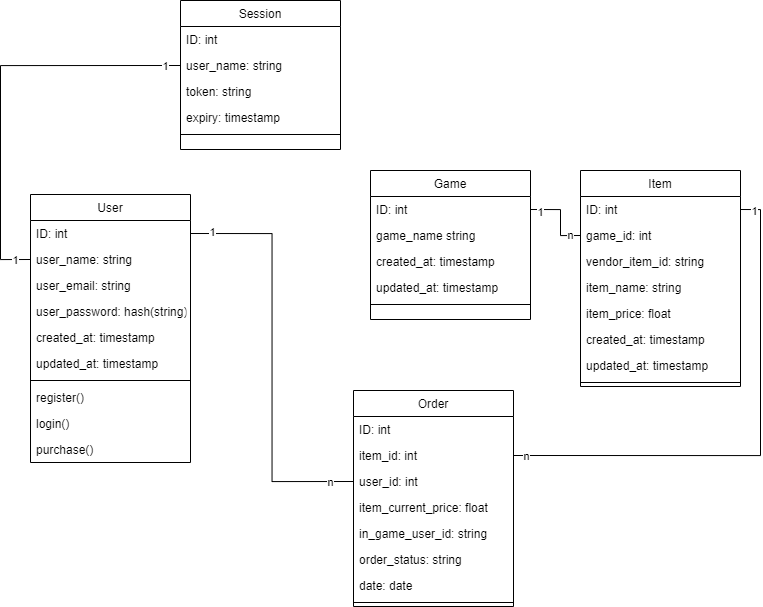

The diagram above was exported from draw.io. Its source (the exported page's mxGraphModel, read from the mxfile embedded in the PNG):
<mxGraphModel dx="2442" dy="1972" grid="1" gridSize="10" guides="1" tooltips="1" connect="1" arrows="1" fold="1" page="1" pageScale="1" pageWidth="827" pageHeight="1169" math="0" shadow="0">
  <root>
    <mxCell id="0" />
    <mxCell id="1" parent="0" />
    <mxCell id="2" value="User" style="swimlane;fontStyle=0;align=center;verticalAlign=top;childLayout=stackLayout;horizontal=1;startSize=26;horizontalStack=0;resizeParent=1;resizeLast=0;collapsible=1;marginBottom=0;rounded=0;shadow=0;strokeWidth=1;" vertex="1" parent="1">
      <mxGeometry x="-480" y="504" width="160" height="268" as="geometry">
        <mxRectangle x="230" y="140" width="160" height="26" as="alternateBounds" />
      </mxGeometry>
    </mxCell>
    <mxCell id="3" value="ID: int" style="text;align=left;verticalAlign=top;spacingLeft=4;spacingRight=4;overflow=hidden;rotatable=0;points=[[0,0.5],[1,0.5]];portConstraint=eastwest;" vertex="1" parent="2">
      <mxGeometry y="26" width="160" height="26" as="geometry" />
    </mxCell>
    <mxCell id="4" value="user_name: string" style="text;align=left;verticalAlign=top;spacingLeft=4;spacingRight=4;overflow=hidden;rotatable=0;points=[[0,0.5],[1,0.5]];portConstraint=eastwest;rounded=0;shadow=0;html=0;" vertex="1" parent="2">
      <mxGeometry y="52" width="160" height="26" as="geometry" />
    </mxCell>
    <mxCell id="5" value="user_email: string" style="text;align=left;verticalAlign=top;spacingLeft=4;spacingRight=4;overflow=hidden;rotatable=0;points=[[0,0.5],[1,0.5]];portConstraint=eastwest;rounded=0;shadow=0;html=0;" vertex="1" parent="2">
      <mxGeometry y="78" width="160" height="26" as="geometry" />
    </mxCell>
    <mxCell id="6" value="user_password: hash(string)" style="text;align=left;verticalAlign=top;spacingLeft=4;spacingRight=4;overflow=hidden;rotatable=0;points=[[0,0.5],[1,0.5]];portConstraint=eastwest;rounded=0;shadow=0;html=0;" vertex="1" parent="2">
      <mxGeometry y="104" width="160" height="26" as="geometry" />
    </mxCell>
    <mxCell id="7" value="created_at: timestamp" style="text;align=left;verticalAlign=top;spacingLeft=4;spacingRight=4;overflow=hidden;rotatable=0;points=[[0,0.5],[1,0.5]];portConstraint=eastwest;rounded=0;shadow=0;html=0;" vertex="1" parent="2">
      <mxGeometry y="130" width="160" height="26" as="geometry" />
    </mxCell>
    <mxCell id="8" value="updated_at: timestamp" style="text;align=left;verticalAlign=top;spacingLeft=4;spacingRight=4;overflow=hidden;rotatable=0;points=[[0,0.5],[1,0.5]];portConstraint=eastwest;rounded=0;shadow=0;html=0;" vertex="1" parent="2">
      <mxGeometry y="156" width="160" height="26" as="geometry" />
    </mxCell>
    <mxCell id="9" value="" style="line;html=1;strokeWidth=1;align=left;verticalAlign=middle;spacingTop=-1;spacingLeft=3;spacingRight=3;rotatable=0;labelPosition=right;points=[];portConstraint=eastwest;" vertex="1" parent="2">
      <mxGeometry y="182" width="160" height="8" as="geometry" />
    </mxCell>
    <mxCell id="10" value="register()" style="text;align=left;verticalAlign=top;spacingLeft=4;spacingRight=4;overflow=hidden;rotatable=0;points=[[0,0.5],[1,0.5]];portConstraint=eastwest;" vertex="1" parent="2">
      <mxGeometry y="190" width="160" height="26" as="geometry" />
    </mxCell>
    <mxCell id="11" value="login()" style="text;align=left;verticalAlign=top;spacingLeft=4;spacingRight=4;overflow=hidden;rotatable=0;points=[[0,0.5],[1,0.5]];portConstraint=eastwest;" vertex="1" parent="2">
      <mxGeometry y="216" width="160" height="26" as="geometry" />
    </mxCell>
    <mxCell id="12" value="purchase()" style="text;align=left;verticalAlign=top;spacingLeft=4;spacingRight=4;overflow=hidden;rotatable=0;points=[[0,0.5],[1,0.5]];portConstraint=eastwest;" vertex="1" parent="2">
      <mxGeometry y="242" width="160" height="26" as="geometry" />
    </mxCell>
    <mxCell id="13" value="Game" style="swimlane;fontStyle=0;align=center;verticalAlign=top;childLayout=stackLayout;horizontal=1;startSize=26;horizontalStack=0;resizeParent=1;resizeLast=0;collapsible=1;marginBottom=0;rounded=0;shadow=0;strokeWidth=1;" vertex="1" parent="1">
      <mxGeometry x="-140" y="480" width="160" height="149" as="geometry">
        <mxRectangle x="130" y="380" width="160" height="26" as="alternateBounds" />
      </mxGeometry>
    </mxCell>
    <mxCell id="14" value="ID: int" style="text;align=left;verticalAlign=top;spacingLeft=4;spacingRight=4;overflow=hidden;rotatable=0;points=[[0,0.5],[1,0.5]];portConstraint=eastwest;" vertex="1" parent="13">
      <mxGeometry y="26" width="160" height="26" as="geometry" />
    </mxCell>
    <mxCell id="15" value="game_name string" style="text;align=left;verticalAlign=top;spacingLeft=4;spacingRight=4;overflow=hidden;rotatable=0;points=[[0,0.5],[1,0.5]];portConstraint=eastwest;rounded=0;shadow=0;html=0;" vertex="1" parent="13">
      <mxGeometry y="52" width="160" height="26" as="geometry" />
    </mxCell>
    <mxCell id="16" value="created_at: timestamp" style="text;align=left;verticalAlign=top;spacingLeft=4;spacingRight=4;overflow=hidden;rotatable=0;points=[[0,0.5],[1,0.5]];portConstraint=eastwest;rounded=0;shadow=0;html=0;" vertex="1" parent="13">
      <mxGeometry y="78" width="160" height="26" as="geometry" />
    </mxCell>
    <mxCell id="17" value="updated_at: timestamp" style="text;align=left;verticalAlign=top;spacingLeft=4;spacingRight=4;overflow=hidden;rotatable=0;points=[[0,0.5],[1,0.5]];portConstraint=eastwest;rounded=0;shadow=0;html=0;" vertex="1" parent="13">
      <mxGeometry y="104" width="160" height="26" as="geometry" />
    </mxCell>
    <mxCell id="18" value="" style="line;html=1;strokeWidth=1;align=left;verticalAlign=middle;spacingTop=-1;spacingLeft=3;spacingRight=3;rotatable=0;labelPosition=right;points=[];portConstraint=eastwest;" vertex="1" parent="13">
      <mxGeometry y="130" width="160" height="8" as="geometry" />
    </mxCell>
    <mxCell id="19" value="Item" style="swimlane;fontStyle=0;align=center;verticalAlign=top;childLayout=stackLayout;horizontal=1;startSize=26;horizontalStack=0;resizeParent=1;resizeLast=0;collapsible=1;marginBottom=0;rounded=0;shadow=0;strokeWidth=1;" vertex="1" parent="1">
      <mxGeometry x="70" y="480" width="160" height="216" as="geometry">
        <mxRectangle x="130" y="380" width="160" height="26" as="alternateBounds" />
      </mxGeometry>
    </mxCell>
    <mxCell id="20" value="ID: int" style="text;align=left;verticalAlign=top;spacingLeft=4;spacingRight=4;overflow=hidden;rotatable=0;points=[[0,0.5],[1,0.5]];portConstraint=eastwest;" vertex="1" parent="19">
      <mxGeometry y="26" width="160" height="26" as="geometry" />
    </mxCell>
    <mxCell id="21" value="game_id: int" style="text;align=left;verticalAlign=top;spacingLeft=4;spacingRight=4;overflow=hidden;rotatable=0;points=[[0,0.5],[1,0.5]];portConstraint=eastwest;rounded=0;shadow=0;html=0;" vertex="1" parent="19">
      <mxGeometry y="52" width="160" height="26" as="geometry" />
    </mxCell>
    <mxCell id="22" value="vendor_item_id: string" style="text;align=left;verticalAlign=top;spacingLeft=4;spacingRight=4;overflow=hidden;rotatable=0;points=[[0,0.5],[1,0.5]];portConstraint=eastwest;rounded=0;shadow=0;html=0;" vertex="1" parent="19">
      <mxGeometry y="78" width="160" height="26" as="geometry" />
    </mxCell>
    <mxCell id="23" value="item_name: string" style="text;align=left;verticalAlign=top;spacingLeft=4;spacingRight=4;overflow=hidden;rotatable=0;points=[[0,0.5],[1,0.5]];portConstraint=eastwest;rounded=0;shadow=0;html=0;" vertex="1" parent="19">
      <mxGeometry y="104" width="160" height="26" as="geometry" />
    </mxCell>
    <mxCell id="24" value="item_price: float" style="text;align=left;verticalAlign=top;spacingLeft=4;spacingRight=4;overflow=hidden;rotatable=0;points=[[0,0.5],[1,0.5]];portConstraint=eastwest;rounded=0;shadow=0;html=0;" vertex="1" parent="19">
      <mxGeometry y="130" width="160" height="26" as="geometry" />
    </mxCell>
    <mxCell id="25" value="created_at: timestamp" style="text;align=left;verticalAlign=top;spacingLeft=4;spacingRight=4;overflow=hidden;rotatable=0;points=[[0,0.5],[1,0.5]];portConstraint=eastwest;rounded=0;shadow=0;html=0;" vertex="1" parent="19">
      <mxGeometry y="156" width="160" height="26" as="geometry" />
    </mxCell>
    <mxCell id="26" value="updated_at: timestamp" style="text;align=left;verticalAlign=top;spacingLeft=4;spacingRight=4;overflow=hidden;rotatable=0;points=[[0,0.5],[1,0.5]];portConstraint=eastwest;rounded=0;shadow=0;html=0;" vertex="1" parent="19">
      <mxGeometry y="182" width="160" height="26" as="geometry" />
    </mxCell>
    <mxCell id="27" value="" style="line;html=1;strokeWidth=1;align=left;verticalAlign=middle;spacingTop=-1;spacingLeft=3;spacingRight=3;rotatable=0;labelPosition=right;points=[];portConstraint=eastwest;" vertex="1" parent="19">
      <mxGeometry y="208" width="160" height="8" as="geometry" />
    </mxCell>
    <mxCell id="28" value="Order" style="swimlane;fontStyle=0;align=center;verticalAlign=top;childLayout=stackLayout;horizontal=1;startSize=26;horizontalStack=0;resizeParent=1;resizeLast=0;collapsible=1;marginBottom=0;rounded=0;shadow=0;strokeWidth=1;" vertex="1" parent="1">
      <mxGeometry x="-157" y="700" width="160" height="216" as="geometry">
        <mxRectangle x="130" y="380" width="160" height="26" as="alternateBounds" />
      </mxGeometry>
    </mxCell>
    <mxCell id="29" value="ID: int" style="text;align=left;verticalAlign=top;spacingLeft=4;spacingRight=4;overflow=hidden;rotatable=0;points=[[0,0.5],[1,0.5]];portConstraint=eastwest;" vertex="1" parent="28">
      <mxGeometry y="26" width="160" height="26" as="geometry" />
    </mxCell>
    <mxCell id="30" value="item_id: int" style="text;align=left;verticalAlign=top;spacingLeft=4;spacingRight=4;overflow=hidden;rotatable=0;points=[[0,0.5],[1,0.5]];portConstraint=eastwest;rounded=0;shadow=0;html=0;" vertex="1" parent="28">
      <mxGeometry y="52" width="160" height="26" as="geometry" />
    </mxCell>
    <mxCell id="31" value="user_id: int" style="text;align=left;verticalAlign=top;spacingLeft=4;spacingRight=4;overflow=hidden;rotatable=0;points=[[0,0.5],[1,0.5]];portConstraint=eastwest;rounded=0;shadow=0;html=0;" vertex="1" parent="28">
      <mxGeometry y="78" width="160" height="26" as="geometry" />
    </mxCell>
    <mxCell id="32" value="item_current_price: float" style="text;align=left;verticalAlign=top;spacingLeft=4;spacingRight=4;overflow=hidden;rotatable=0;points=[[0,0.5],[1,0.5]];portConstraint=eastwest;rounded=0;shadow=0;html=0;" vertex="1" parent="28">
      <mxGeometry y="104" width="160" height="26" as="geometry" />
    </mxCell>
    <mxCell id="33" value="in_game_user_id: string" style="text;align=left;verticalAlign=top;spacingLeft=4;spacingRight=4;overflow=hidden;rotatable=0;points=[[0,0.5],[1,0.5]];portConstraint=eastwest;rounded=0;shadow=0;html=0;" vertex="1" parent="28">
      <mxGeometry y="130" width="160" height="26" as="geometry" />
    </mxCell>
    <mxCell id="34" value="order_status: string" style="text;align=left;verticalAlign=top;spacingLeft=4;spacingRight=4;overflow=hidden;rotatable=0;points=[[0,0.5],[1,0.5]];portConstraint=eastwest;rounded=0;shadow=0;html=0;" vertex="1" parent="28">
      <mxGeometry y="156" width="160" height="26" as="geometry" />
    </mxCell>
    <mxCell id="35" value="date: date" style="text;align=left;verticalAlign=top;spacingLeft=4;spacingRight=4;overflow=hidden;rotatable=0;points=[[0,0.5],[1,0.5]];portConstraint=eastwest;rounded=0;shadow=0;html=0;" vertex="1" parent="28">
      <mxGeometry y="182" width="160" height="26" as="geometry" />
    </mxCell>
    <mxCell id="36" value="" style="line;html=1;strokeWidth=1;align=left;verticalAlign=middle;spacingTop=-1;spacingLeft=3;spacingRight=3;rotatable=0;labelPosition=right;points=[];portConstraint=eastwest;" vertex="1" parent="28">
      <mxGeometry y="208" width="160" height="8" as="geometry" />
    </mxCell>
    <mxCell id="37" style="edgeStyle=orthogonalEdgeStyle;rounded=0;orthogonalLoop=1;jettySize=auto;html=1;exitX=1;exitY=0.5;exitDx=0;exitDy=0;entryX=1;entryY=0.5;entryDx=0;entryDy=0;endArrow=none;endFill=0;" edge="1" source="20" target="30" parent="1">
      <mxGeometry relative="1" as="geometry">
        <Array as="points">
          <mxPoint x="250" y="519" />
          <mxPoint x="250" y="765" />
        </Array>
      </mxGeometry>
    </mxCell>
    <mxCell id="38" value="1" style="edgeLabel;html=1;align=center;verticalAlign=middle;resizable=0;points=[];" connectable="0" vertex="1" parent="37">
      <mxGeometry x="-0.8935" relative="1" as="geometry">
        <mxPoint x="-7" y="-7" as="offset" />
      </mxGeometry>
    </mxCell>
    <mxCell id="39" value="n" style="edgeLabel;html=1;align=center;verticalAlign=middle;resizable=0;points=[];" connectable="0" vertex="1" parent="37">
      <mxGeometry x="0.8452" relative="1" as="geometry">
        <mxPoint x="-27" as="offset" />
      </mxGeometry>
    </mxCell>
    <mxCell id="40" style="edgeStyle=orthogonalEdgeStyle;rounded=0;orthogonalLoop=1;jettySize=auto;html=1;exitX=1;exitY=0.5;exitDx=0;exitDy=0;entryX=0;entryY=0.5;entryDx=0;entryDy=0;endArrow=none;endFill=0;" edge="1" source="3" target="31" parent="1">
      <mxGeometry relative="1" as="geometry" />
    </mxCell>
    <mxCell id="41" value="1" style="edgeLabel;html=1;align=center;verticalAlign=middle;resizable=0;points=[];" connectable="0" vertex="1" parent="40">
      <mxGeometry x="-0.8971" y="2" relative="1" as="geometry">
        <mxPoint as="offset" />
      </mxGeometry>
    </mxCell>
    <mxCell id="42" value="n" style="edgeLabel;html=1;align=center;verticalAlign=middle;resizable=0;points=[];" connectable="0" vertex="1" parent="40">
      <mxGeometry x="0.8899" relative="1" as="geometry">
        <mxPoint as="offset" />
      </mxGeometry>
    </mxCell>
    <mxCell id="43" style="edgeStyle=orthogonalEdgeStyle;rounded=0;orthogonalLoop=1;jettySize=auto;html=1;exitX=1;exitY=0.5;exitDx=0;exitDy=0;entryX=0;entryY=0.5;entryDx=0;entryDy=0;endArrow=none;endFill=0;" edge="1" source="14" target="21" parent="1">
      <mxGeometry relative="1" as="geometry">
        <mxPoint x="150" y="280" as="sourcePoint" />
        <mxPoint x="150" y="506" as="targetPoint" />
        <Array as="points">
          <mxPoint x="50" y="519" />
          <mxPoint x="50" y="545" />
        </Array>
      </mxGeometry>
    </mxCell>
    <mxCell id="44" value="1" style="edgeLabel;html=1;align=center;verticalAlign=middle;resizable=0;points=[];" connectable="0" vertex="1" parent="43">
      <mxGeometry x="-0.8656" y="-3" relative="1" as="geometry">
        <mxPoint x="5" y="-1" as="offset" />
      </mxGeometry>
    </mxCell>
    <mxCell id="45" value="n" style="edgeLabel;html=1;align=center;verticalAlign=middle;resizable=0;points=[];" connectable="0" vertex="1" parent="43">
      <mxGeometry x="0.7953" y="-2" relative="1" as="geometry">
        <mxPoint x="-2" y="-3" as="offset" />
      </mxGeometry>
    </mxCell>
    <mxCell id="46" value="Session" style="swimlane;fontStyle=0;align=center;verticalAlign=top;childLayout=stackLayout;horizontal=1;startSize=26;horizontalStack=0;resizeParent=1;resizeLast=0;collapsible=1;marginBottom=0;rounded=0;shadow=0;strokeWidth=1;" vertex="1" parent="1">
      <mxGeometry x="-330" y="310" width="160" height="149" as="geometry">
        <mxRectangle x="130" y="380" width="160" height="26" as="alternateBounds" />
      </mxGeometry>
    </mxCell>
    <mxCell id="47" value="ID: int" style="text;align=left;verticalAlign=top;spacingLeft=4;spacingRight=4;overflow=hidden;rotatable=0;points=[[0,0.5],[1,0.5]];portConstraint=eastwest;" vertex="1" parent="46">
      <mxGeometry y="26" width="160" height="26" as="geometry" />
    </mxCell>
    <mxCell id="48" value="user_name: string" style="text;align=left;verticalAlign=top;spacingLeft=4;spacingRight=4;overflow=hidden;rotatable=0;points=[[0,0.5],[1,0.5]];portConstraint=eastwest;rounded=0;shadow=0;html=0;" vertex="1" parent="46">
      <mxGeometry y="52" width="160" height="26" as="geometry" />
    </mxCell>
    <mxCell id="49" value="token: string" style="text;align=left;verticalAlign=top;spacingLeft=4;spacingRight=4;overflow=hidden;rotatable=0;points=[[0,0.5],[1,0.5]];portConstraint=eastwest;rounded=0;shadow=0;html=0;" vertex="1" parent="46">
      <mxGeometry y="78" width="160" height="26" as="geometry" />
    </mxCell>
    <mxCell id="50" value="expiry: timestamp" style="text;align=left;verticalAlign=top;spacingLeft=4;spacingRight=4;overflow=hidden;rotatable=0;points=[[0,0.5],[1,0.5]];portConstraint=eastwest;rounded=0;shadow=0;html=0;" vertex="1" parent="46">
      <mxGeometry y="104" width="160" height="26" as="geometry" />
    </mxCell>
    <mxCell id="51" value="" style="line;html=1;strokeWidth=1;align=left;verticalAlign=middle;spacingTop=-1;spacingLeft=3;spacingRight=3;rotatable=0;labelPosition=right;points=[];portConstraint=eastwest;" vertex="1" parent="46">
      <mxGeometry y="130" width="160" height="8" as="geometry" />
    </mxCell>
    <mxCell id="52" style="edgeStyle=orthogonalEdgeStyle;rounded=0;orthogonalLoop=1;jettySize=auto;html=1;exitX=0;exitY=0.5;exitDx=0;exitDy=0;entryX=0;entryY=0.5;entryDx=0;entryDy=0;endArrow=none;endFill=0;" edge="1" source="4" target="48" parent="1">
      <mxGeometry relative="1" as="geometry">
        <Array as="points">
          <mxPoint x="-510" y="569" />
          <mxPoint x="-510" y="375" />
        </Array>
      </mxGeometry>
    </mxCell>
    <mxCell id="53" value="1" style="edgeLabel;html=1;align=center;verticalAlign=middle;resizable=0;points=[];" connectable="0" vertex="1" parent="52">
      <mxGeometry x="-0.9225" relative="1" as="geometry">
        <mxPoint as="offset" />
      </mxGeometry>
    </mxCell>
    <mxCell id="54" value="1" style="edgeLabel;html=1;align=center;verticalAlign=middle;resizable=0;points=[];" connectable="0" vertex="1" parent="52">
      <mxGeometry x="0.9481" y="1" relative="1" as="geometry">
        <mxPoint x="-6" y="1" as="offset" />
      </mxGeometry>
    </mxCell>
  </root>
</mxGraphModel>